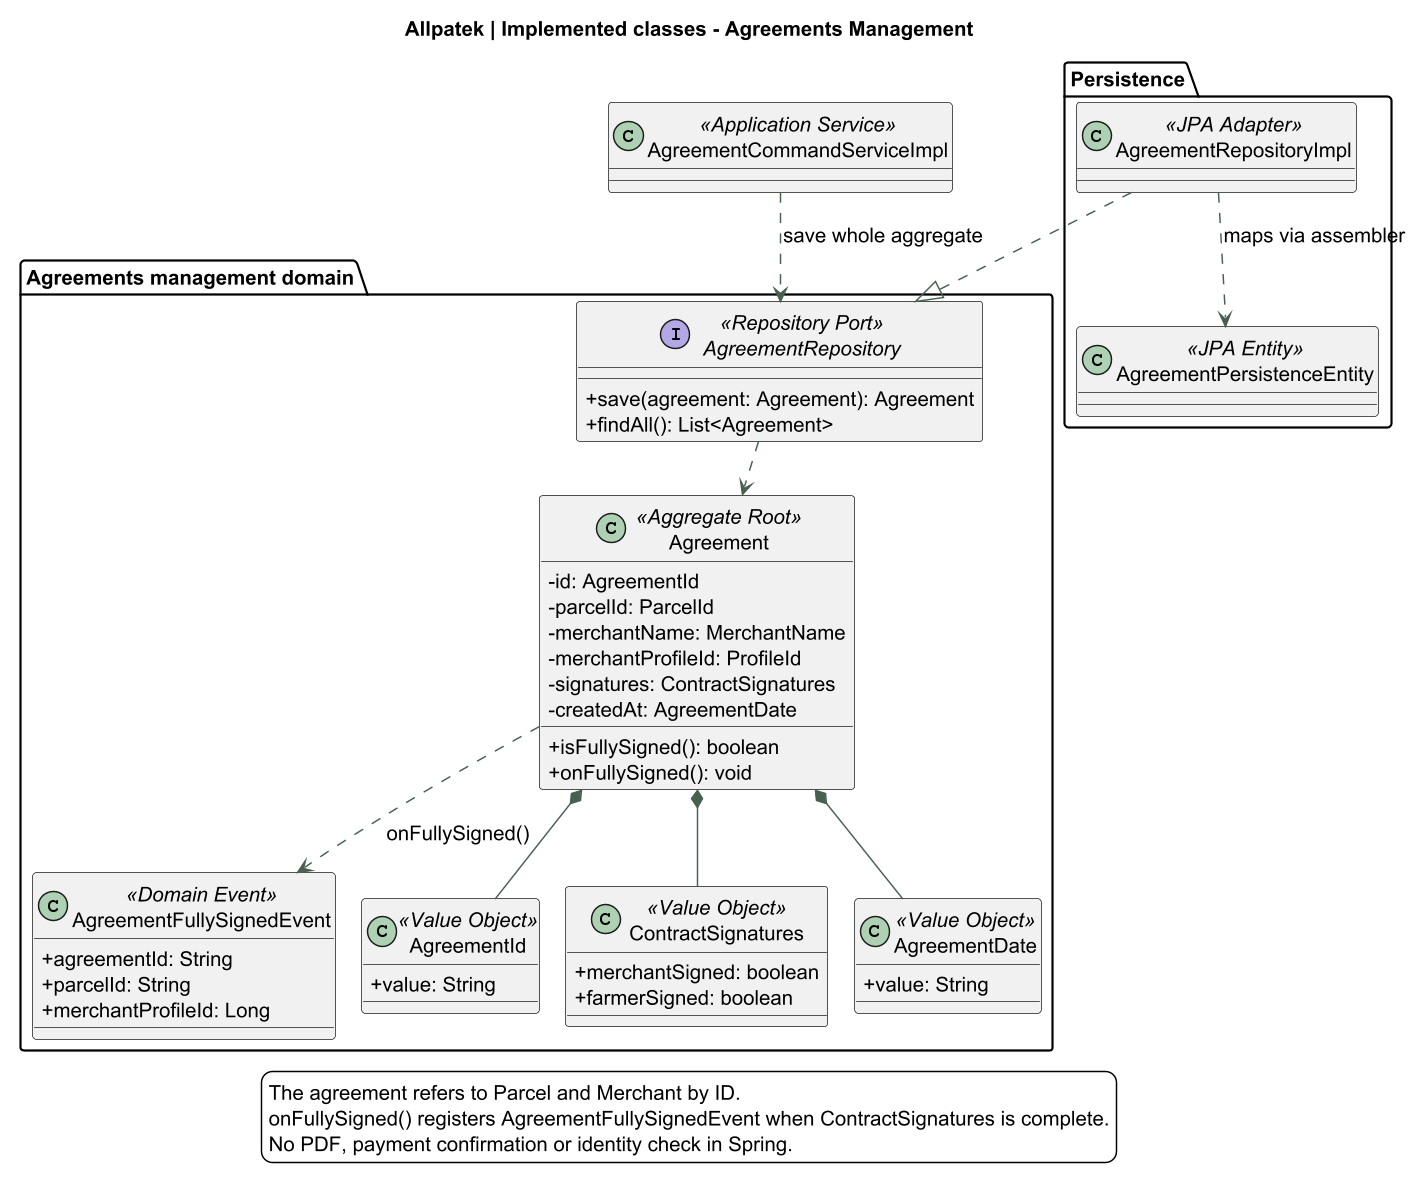

The diagram above was rendered by PlantUML. Its source (embedded in the PNG):
@startuml
!pragma layout smetana
skinparam backgroundColor white
skinparam defaultFontName SansSerif
skinparam defaultFontSize 14
skinparam shadowing false
skinparam classAttributeIconSize 0
skinparam ArrowColor #476050
skinparam dpi 140
title Allpatek | Implemented classes - Agreements Management
top to bottom direction

package "Agreements management domain" {
  class Agreement <<Aggregate Root>> {
    -id: AgreementId
    -parcelId: ParcelId
    -merchantName: MerchantName
    -merchantProfileId: ProfileId
    -signatures: ContractSignatures
    -createdAt: AgreementDate
    +isFullySigned(): boolean
    +onFullySigned(): void
  }

  class AgreementFullySignedEvent <<Domain Event>> {
    +agreementId: String
    +parcelId: String
    +merchantProfileId: Long
  }

  class AgreementId <<Value Object>> {
    +value: String
  }

  class ContractSignatures <<Value Object>> {
    +merchantSigned: boolean
    +farmerSigned: boolean
  }

  class AgreementDate <<Value Object>> {
    +value: String
  }

  interface AgreementRepository <<Repository Port>> {
    +save(agreement: Agreement): Agreement
    +findAll(): List<Agreement>
  }

  Agreement *-- AgreementId
  Agreement *-- ContractSignatures
  Agreement *-- AgreementDate
  Agreement ..> AgreementFullySignedEvent : onFullySigned()
  AgreementRepository ..> Agreement
}

class AgreementCommandServiceImpl <<Application Service>>
AgreementCommandServiceImpl ..> AgreementRepository : save whole aggregate

package "Persistence" {
  class AgreementRepositoryImpl <<JPA Adapter>>
  class AgreementPersistenceEntity <<JPA Entity>>

  AgreementRepositoryImpl ..> AgreementPersistenceEntity : maps via assembler
}
AgreementRepositoryImpl ..|> AgreementRepository

legend bottom
The agreement refers to Parcel and Merchant by ID.
onFullySigned() registers AgreementFullySignedEvent when ContractSignatures is complete.
No PDF, payment confirmation or identity check in Spring.
endlegend
@enduml